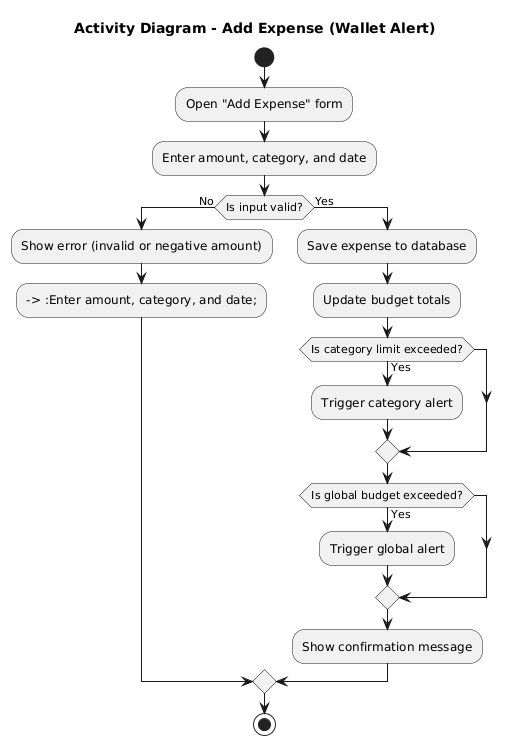

The diagram above was rendered by PlantUML. Its source (embedded in the PNG):
@startuml
title Activity Diagram - Add Expense (Wallet Alert)
start
:Open "Add Expense" form;
:Enter amount, category, and date;
if (Is input valid?) then (No)
  :Show error (invalid or negative amount);
  --> :Enter amount, category, and date;
else (Yes)
  :Save expense to database;
  :Update budget totals;
  if (Is category limit exceeded?) then (Yes)
    :Trigger category alert;
  endif
  if (Is global budget exceeded?) then (Yes)
    :Trigger global alert;
  endif
  :Show confirmation message;
endif
stop
@enduml